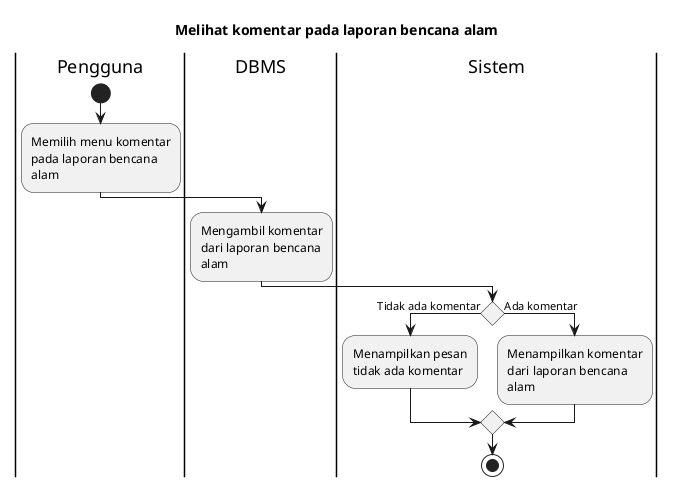

The diagram above was rendered by PlantUML. Its source (embedded in the PNG):
@startuml UC-MAP-010 - Melihat komentar pada laporan bencana alam
skinparam wrapWidth 140

title Melihat komentar pada laporan bencana alam
 
|Pengguna|
start
:Memilih menu komentar pada laporan bencana alam;

|DBMS|
:Mengambil komentar dari laporan bencana alam;

|Sistem|
if () then (Tidak ada komentar)
  :Menampilkan pesan tidak ada komentar;
else (Ada komentar)
  :Menampilkan komentar dari laporan bencana alam;
endif

stop

@enduml